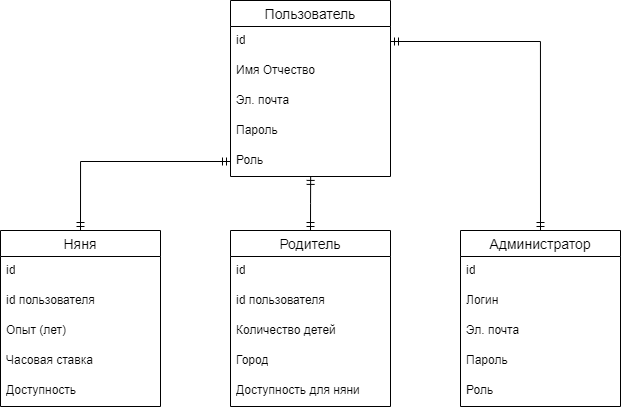

The diagram above was exported from draw.io. Its source (the exported page's mxGraphModel, read from the mxfile embedded in the PNG):
<mxGraphModel dx="1509" dy="807" grid="1" gridSize="10" guides="1" tooltips="1" connect="1" arrows="1" fold="1" page="1" pageScale="1" pageWidth="827" pageHeight="1169" math="0" shadow="0">
  <root>
    <mxCell id="0" />
    <mxCell id="1" parent="0" />
    <mxCell id="6sxP3WaUF8w8ia9ZAS5t-19" style="edgeStyle=orthogonalEdgeStyle;rounded=0;orthogonalLoop=1;jettySize=auto;html=1;exitX=0.5;exitY=0;exitDx=0;exitDy=0;entryX=1;entryY=0.5;entryDx=0;entryDy=0;startArrow=ERmandOne;startFill=0;endArrow=ERmandOne;endFill=0;" edge="1" parent="1" source="mqp4DiL90GrrgYC8NBp1-5" target="6sxP3WaUF8w8ia9ZAS5t-2">
      <mxGeometry relative="1" as="geometry" />
    </mxCell>
    <mxCell id="mqp4DiL90GrrgYC8NBp1-5" value="Администратор" style="swimlane;fontStyle=0;childLayout=stackLayout;horizontal=1;startSize=26;horizontalStack=0;resizeParent=1;resizeParentMax=0;resizeLast=0;collapsible=1;marginBottom=0;align=center;fontSize=14;" parent="1" vertex="1">
      <mxGeometry x="630" y="270" width="160" height="176" as="geometry" />
    </mxCell>
    <mxCell id="mqp4DiL90GrrgYC8NBp1-6" value="id" style="text;strokeColor=none;fillColor=none;spacingLeft=4;spacingRight=4;overflow=hidden;rotatable=0;points=[[0,0.5],[1,0.5]];portConstraint=eastwest;fontSize=12;whiteSpace=wrap;html=1;" parent="mqp4DiL90GrrgYC8NBp1-5" vertex="1">
      <mxGeometry y="26" width="160" height="30" as="geometry" />
    </mxCell>
    <mxCell id="mqp4DiL90GrrgYC8NBp1-7" value="Логин" style="text;strokeColor=none;fillColor=none;spacingLeft=4;spacingRight=4;overflow=hidden;rotatable=0;points=[[0,0.5],[1,0.5]];portConstraint=eastwest;fontSize=12;whiteSpace=wrap;html=1;" parent="mqp4DiL90GrrgYC8NBp1-5" vertex="1">
      <mxGeometry y="56" width="160" height="30" as="geometry" />
    </mxCell>
    <mxCell id="mqp4DiL90GrrgYC8NBp1-8" value="Эл. почта" style="text;strokeColor=none;fillColor=none;spacingLeft=4;spacingRight=4;overflow=hidden;rotatable=0;points=[[0,0.5],[1,0.5]];portConstraint=eastwest;fontSize=12;whiteSpace=wrap;html=1;" parent="mqp4DiL90GrrgYC8NBp1-5" vertex="1">
      <mxGeometry y="86" width="160" height="30" as="geometry" />
    </mxCell>
    <mxCell id="mqp4DiL90GrrgYC8NBp1-20" value="Пароль" style="text;strokeColor=none;fillColor=none;spacingLeft=4;spacingRight=4;overflow=hidden;rotatable=0;points=[[0,0.5],[1,0.5]];portConstraint=eastwest;fontSize=12;whiteSpace=wrap;html=1;" parent="mqp4DiL90GrrgYC8NBp1-5" vertex="1">
      <mxGeometry y="116" width="160" height="30" as="geometry" />
    </mxCell>
    <mxCell id="6sxP3WaUF8w8ia9ZAS5t-22" value="Роль" style="text;strokeColor=none;fillColor=none;spacingLeft=4;spacingRight=4;overflow=hidden;rotatable=0;points=[[0,0.5],[1,0.5]];portConstraint=eastwest;fontSize=12;whiteSpace=wrap;html=1;" vertex="1" parent="mqp4DiL90GrrgYC8NBp1-5">
      <mxGeometry y="146" width="160" height="30" as="geometry" />
    </mxCell>
    <mxCell id="6sxP3WaUF8w8ia9ZAS5t-6" style="edgeStyle=orthogonalEdgeStyle;rounded=0;orthogonalLoop=1;jettySize=auto;html=1;exitX=0.5;exitY=0;exitDx=0;exitDy=0;entryX=0;entryY=0.5;entryDx=0;entryDy=0;startArrow=ERmandOne;startFill=0;endArrow=ERmandOne;endFill=0;" edge="1" parent="1" source="mqp4DiL90GrrgYC8NBp1-9" target="6sxP3WaUF8w8ia9ZAS5t-17">
      <mxGeometry relative="1" as="geometry" />
    </mxCell>
    <mxCell id="mqp4DiL90GrrgYC8NBp1-9" value="Няня" style="swimlane;fontStyle=0;childLayout=stackLayout;horizontal=1;startSize=26;horizontalStack=0;resizeParent=1;resizeParentMax=0;resizeLast=0;collapsible=1;marginBottom=0;align=center;fontSize=14;" parent="1" vertex="1">
      <mxGeometry x="170" y="270" width="160" height="176" as="geometry" />
    </mxCell>
    <mxCell id="mqp4DiL90GrrgYC8NBp1-10" value="id" style="text;strokeColor=none;fillColor=none;spacingLeft=4;spacingRight=4;overflow=hidden;rotatable=0;points=[[0,0.5],[1,0.5]];portConstraint=eastwest;fontSize=12;whiteSpace=wrap;html=1;" parent="mqp4DiL90GrrgYC8NBp1-9" vertex="1">
      <mxGeometry y="26" width="160" height="30" as="geometry" />
    </mxCell>
    <mxCell id="mqp4DiL90GrrgYC8NBp1-11" value="id пользователя" style="text;strokeColor=none;fillColor=none;spacingLeft=4;spacingRight=4;overflow=hidden;rotatable=0;points=[[0,0.5],[1,0.5]];portConstraint=eastwest;fontSize=12;whiteSpace=wrap;html=1;" parent="mqp4DiL90GrrgYC8NBp1-9" vertex="1">
      <mxGeometry y="56" width="160" height="30" as="geometry" />
    </mxCell>
    <mxCell id="mqp4DiL90GrrgYC8NBp1-12" value="Опыт (лет)" style="text;strokeColor=none;fillColor=none;spacingLeft=4;spacingRight=4;overflow=hidden;rotatable=0;points=[[0,0.5],[1,0.5]];portConstraint=eastwest;fontSize=12;whiteSpace=wrap;html=1;" parent="mqp4DiL90GrrgYC8NBp1-9" vertex="1">
      <mxGeometry y="86" width="160" height="30" as="geometry" />
    </mxCell>
    <mxCell id="mqp4DiL90GrrgYC8NBp1-21" value="Часовая ставка" style="text;strokeColor=none;fillColor=none;spacingLeft=4;spacingRight=4;overflow=hidden;rotatable=0;points=[[0,0.5],[1,0.5]];portConstraint=eastwest;fontSize=12;whiteSpace=wrap;html=1;" parent="mqp4DiL90GrrgYC8NBp1-9" vertex="1">
      <mxGeometry y="116" width="160" height="30" as="geometry" />
    </mxCell>
    <mxCell id="6sxP3WaUF8w8ia9ZAS5t-20" value="Доступность" style="text;strokeColor=none;fillColor=none;spacingLeft=4;spacingRight=4;overflow=hidden;rotatable=0;points=[[0,0.5],[1,0.5]];portConstraint=eastwest;fontSize=12;whiteSpace=wrap;html=1;" vertex="1" parent="mqp4DiL90GrrgYC8NBp1-9">
      <mxGeometry y="146" width="160" height="30" as="geometry" />
    </mxCell>
    <mxCell id="6sxP3WaUF8w8ia9ZAS5t-1" value="Пользователь" style="swimlane;fontStyle=0;childLayout=stackLayout;horizontal=1;startSize=26;horizontalStack=0;resizeParent=1;resizeParentMax=0;resizeLast=0;collapsible=1;marginBottom=0;align=center;fontSize=14;" vertex="1" parent="1">
      <mxGeometry x="400" y="40" width="160" height="176" as="geometry" />
    </mxCell>
    <mxCell id="6sxP3WaUF8w8ia9ZAS5t-2" value="id" style="text;strokeColor=none;fillColor=none;spacingLeft=4;spacingRight=4;overflow=hidden;rotatable=0;points=[[0,0.5],[1,0.5]];portConstraint=eastwest;fontSize=12;whiteSpace=wrap;html=1;" vertex="1" parent="6sxP3WaUF8w8ia9ZAS5t-1">
      <mxGeometry y="26" width="160" height="30" as="geometry" />
    </mxCell>
    <mxCell id="6sxP3WaUF8w8ia9ZAS5t-3" value="Имя Отчество" style="text;strokeColor=none;fillColor=none;spacingLeft=4;spacingRight=4;overflow=hidden;rotatable=0;points=[[0,0.5],[1,0.5]];portConstraint=eastwest;fontSize=12;whiteSpace=wrap;html=1;" vertex="1" parent="6sxP3WaUF8w8ia9ZAS5t-1">
      <mxGeometry y="56" width="160" height="30" as="geometry" />
    </mxCell>
    <mxCell id="6sxP3WaUF8w8ia9ZAS5t-4" value="Эл. почта" style="text;strokeColor=none;fillColor=none;spacingLeft=4;spacingRight=4;overflow=hidden;rotatable=0;points=[[0,0.5],[1,0.5]];portConstraint=eastwest;fontSize=12;whiteSpace=wrap;html=1;" vertex="1" parent="6sxP3WaUF8w8ia9ZAS5t-1">
      <mxGeometry y="86" width="160" height="30" as="geometry" />
    </mxCell>
    <mxCell id="6sxP3WaUF8w8ia9ZAS5t-5" value="Пароль" style="text;strokeColor=none;fillColor=none;spacingLeft=4;spacingRight=4;overflow=hidden;rotatable=0;points=[[0,0.5],[1,0.5]];portConstraint=eastwest;fontSize=12;whiteSpace=wrap;html=1;" vertex="1" parent="6sxP3WaUF8w8ia9ZAS5t-1">
      <mxGeometry y="116" width="160" height="30" as="geometry" />
    </mxCell>
    <mxCell id="6sxP3WaUF8w8ia9ZAS5t-17" value="Роль" style="text;strokeColor=none;fillColor=none;spacingLeft=4;spacingRight=4;overflow=hidden;rotatable=0;points=[[0,0.5],[1,0.5]];portConstraint=eastwest;fontSize=12;whiteSpace=wrap;html=1;" vertex="1" parent="6sxP3WaUF8w8ia9ZAS5t-1">
      <mxGeometry y="146" width="160" height="30" as="geometry" />
    </mxCell>
    <mxCell id="6sxP3WaUF8w8ia9ZAS5t-12" value="Родитель" style="swimlane;fontStyle=0;childLayout=stackLayout;horizontal=1;startSize=26;horizontalStack=0;resizeParent=1;resizeParentMax=0;resizeLast=0;collapsible=1;marginBottom=0;align=center;fontSize=14;" vertex="1" parent="1">
      <mxGeometry x="400" y="270" width="160" height="176" as="geometry" />
    </mxCell>
    <mxCell id="6sxP3WaUF8w8ia9ZAS5t-13" value="id" style="text;strokeColor=none;fillColor=none;spacingLeft=4;spacingRight=4;overflow=hidden;rotatable=0;points=[[0,0.5],[1,0.5]];portConstraint=eastwest;fontSize=12;whiteSpace=wrap;html=1;" vertex="1" parent="6sxP3WaUF8w8ia9ZAS5t-12">
      <mxGeometry y="26" width="160" height="30" as="geometry" />
    </mxCell>
    <mxCell id="6sxP3WaUF8w8ia9ZAS5t-21" value="id пользователя" style="text;strokeColor=none;fillColor=none;spacingLeft=4;spacingRight=4;overflow=hidden;rotatable=0;points=[[0,0.5],[1,0.5]];portConstraint=eastwest;fontSize=12;whiteSpace=wrap;html=1;" vertex="1" parent="6sxP3WaUF8w8ia9ZAS5t-12">
      <mxGeometry y="56" width="160" height="30" as="geometry" />
    </mxCell>
    <mxCell id="6sxP3WaUF8w8ia9ZAS5t-14" value="Количество детей" style="text;strokeColor=none;fillColor=none;spacingLeft=4;spacingRight=4;overflow=hidden;rotatable=0;points=[[0,0.5],[1,0.5]];portConstraint=eastwest;fontSize=12;whiteSpace=wrap;html=1;" vertex="1" parent="6sxP3WaUF8w8ia9ZAS5t-12">
      <mxGeometry y="86" width="160" height="30" as="geometry" />
    </mxCell>
    <mxCell id="6sxP3WaUF8w8ia9ZAS5t-15" value="Город" style="text;strokeColor=none;fillColor=none;spacingLeft=4;spacingRight=4;overflow=hidden;rotatable=0;points=[[0,0.5],[1,0.5]];portConstraint=eastwest;fontSize=12;whiteSpace=wrap;html=1;" vertex="1" parent="6sxP3WaUF8w8ia9ZAS5t-12">
      <mxGeometry y="116" width="160" height="30" as="geometry" />
    </mxCell>
    <mxCell id="6sxP3WaUF8w8ia9ZAS5t-16" value="Доступность для няни" style="text;strokeColor=none;fillColor=none;spacingLeft=4;spacingRight=4;overflow=hidden;rotatable=0;points=[[0,0.5],[1,0.5]];portConstraint=eastwest;fontSize=12;whiteSpace=wrap;html=1;" vertex="1" parent="6sxP3WaUF8w8ia9ZAS5t-12">
      <mxGeometry y="146" width="160" height="30" as="geometry" />
    </mxCell>
    <mxCell id="6sxP3WaUF8w8ia9ZAS5t-18" style="edgeStyle=orthogonalEdgeStyle;rounded=0;orthogonalLoop=1;jettySize=auto;html=1;exitX=0.5;exitY=0;exitDx=0;exitDy=0;entryX=0.501;entryY=0.997;entryDx=0;entryDy=0;entryPerimeter=0;startArrow=ERmandOne;startFill=0;endArrow=ERmandOne;endFill=0;" edge="1" parent="1" source="6sxP3WaUF8w8ia9ZAS5t-12" target="6sxP3WaUF8w8ia9ZAS5t-17">
      <mxGeometry relative="1" as="geometry" />
    </mxCell>
  </root>
</mxGraphModel>